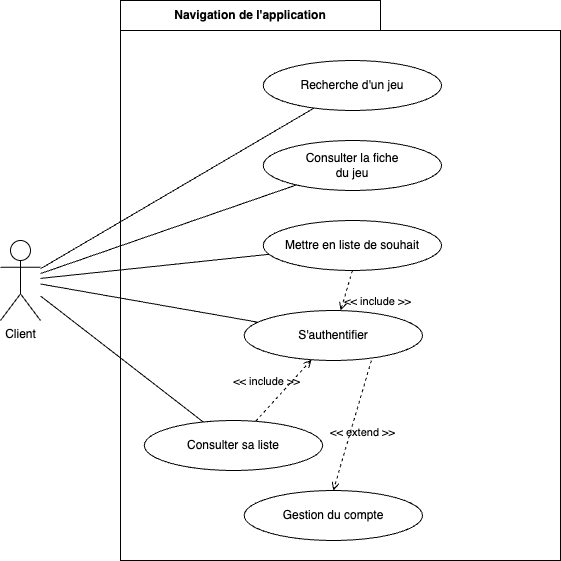

The diagram above was exported from draw.io. Its source (the exported page's mxGraphModel, read from the mxfile embedded in the PNG):
<mxGraphModel dx="984" dy="737" grid="1" gridSize="10" guides="1" tooltips="1" connect="1" arrows="1" fold="1" page="1" pageScale="1" pageWidth="827" pageHeight="1169" math="0" shadow="0">
  <root>
    <mxCell id="0" />
    <mxCell id="1" parent="0" />
    <mxCell id="jPgKIr4KKixWtRxVV7bm-1" value="Navigation de l'application" style="shape=folder;fontStyle=1;tabWidth=260;tabHeight=30;tabPosition=left;html=1;boundedLbl=1;labelInHeader=1;container=1;collapsible=0;whiteSpace=wrap;" parent="1" vertex="1">
      <mxGeometry x="160" y="40" width="440" height="560" as="geometry" />
    </mxCell>
    <mxCell id="jPgKIr4KKixWtRxVV7bm-2" value="" style="html=1;strokeColor=none;resizeWidth=1;resizeHeight=1;fillColor=none;part=1;connectable=0;allowArrows=0;deletable=0;whiteSpace=wrap;" parent="jPgKIr4KKixWtRxVV7bm-1" vertex="1">
      <mxGeometry width="439.99999999999994" height="392" relative="1" as="geometry">
        <mxPoint y="30" as="offset" />
      </mxGeometry>
    </mxCell>
    <mxCell id="um32eG7lykjbvD_2rxxO-8" value="Recherche d'un jeu" style="ellipse;html=1;whiteSpace=wrap;" parent="jPgKIr4KKixWtRxVV7bm-1" vertex="1">
      <mxGeometry x="142.70270270270268" y="60" width="178.3783783783784" height="50" as="geometry" />
    </mxCell>
    <mxCell id="um32eG7lykjbvD_2rxxO-9" value="Consulter la fiche&lt;br&gt;du jeu" style="ellipse;html=1;whiteSpace=wrap;" parent="jPgKIr4KKixWtRxVV7bm-1" vertex="1">
      <mxGeometry x="142.70270270270268" y="140" width="178.3783783783784" height="50" as="geometry" />
    </mxCell>
    <mxCell id="um32eG7lykjbvD_2rxxO-13" value="Mettre en liste de souhait" style="ellipse;html=1;whiteSpace=wrap;" parent="jPgKIr4KKixWtRxVV7bm-1" vertex="1">
      <mxGeometry x="142.70270270270268" y="220" width="178.3783783783784" height="50" as="geometry" />
    </mxCell>
    <mxCell id="um32eG7lykjbvD_2rxxO-14" value="S'authentifier" style="ellipse;html=1;whiteSpace=wrap;" parent="jPgKIr4KKixWtRxVV7bm-1" vertex="1">
      <mxGeometry x="123.67567567567568" y="310" width="178.3783783783784" height="50" as="geometry" />
    </mxCell>
    <mxCell id="um32eG7lykjbvD_2rxxO-36" value="&amp;lt;&amp;lt; include &amp;gt;&amp;gt;" style="endArrow=open;html=1;rounded=0;align=center;verticalAlign=bottom;dashed=1;endFill=0;labelBackgroundColor=none;exitX=0.5;exitY=1;exitDx=0;exitDy=0;" parent="jPgKIr4KKixWtRxVV7bm-1" source="um32eG7lykjbvD_2rxxO-13" target="um32eG7lykjbvD_2rxxO-14" edge="1">
      <mxGeometry x="0.5" y="35" relative="1" as="geometry">
        <mxPoint x="243.78378378378378" y="350" as="sourcePoint" />
        <mxPoint x="243.78378378378378" y="270" as="targetPoint" />
        <mxPoint as="offset" />
      </mxGeometry>
    </mxCell>
    <mxCell id="um32eG7lykjbvD_2rxxO-39" value="Consulter sa liste" style="ellipse;html=1;whiteSpace=wrap;" parent="jPgKIr4KKixWtRxVV7bm-1" vertex="1">
      <mxGeometry x="23.783783783783782" y="420" width="178.3783783783784" height="50" as="geometry" />
    </mxCell>
    <mxCell id="um32eG7lykjbvD_2rxxO-41" value="&amp;lt;&amp;lt; include &amp;gt;&amp;gt;" style="endArrow=open;html=1;rounded=0;align=center;verticalAlign=bottom;dashed=1;endFill=0;labelBackgroundColor=none;" parent="jPgKIr4KKixWtRxVV7bm-1" source="um32eG7lykjbvD_2rxxO-39" target="um32eG7lykjbvD_2rxxO-14" edge="1">
      <mxGeometry x="-0.2687" y="13" relative="1" as="geometry">
        <mxPoint x="497.0810810810811" y="333" as="sourcePoint" />
        <mxPoint x="332.97297297297297" y="541" as="targetPoint" />
        <mxPoint as="offset" />
      </mxGeometry>
    </mxCell>
    <mxCell id="um32eG7lykjbvD_2rxxO-42" value="Gestion du compte" style="ellipse;html=1;whiteSpace=wrap;" parent="jPgKIr4KKixWtRxVV7bm-1" vertex="1">
      <mxGeometry x="123.67567567567568" y="490" width="178.3783783783784" height="50" as="geometry" />
    </mxCell>
    <mxCell id="um32eG7lykjbvD_2rxxO-43" value="&amp;lt;&amp;lt; extend &amp;gt;&amp;gt;" style="endArrow=open;html=1;rounded=0;align=center;verticalAlign=bottom;dashed=1;endFill=0;labelBackgroundColor=none;exitX=0.713;exitY=1;exitDx=0;exitDy=0;exitPerimeter=0;entryX=0.5;entryY=0;entryDx=0;entryDy=0;" parent="jPgKIr4KKixWtRxVV7bm-1" source="um32eG7lykjbvD_2rxxO-14" target="um32eG7lykjbvD_2rxxO-42" edge="1">
      <mxGeometry x="0.1812" y="14" relative="1" as="geometry">
        <mxPoint x="117.72972972972973" y="576" as="sourcePoint" />
        <mxPoint x="368.64864864864865" y="610" as="targetPoint" />
        <mxPoint as="offset" />
      </mxGeometry>
    </mxCell>
    <mxCell id="um32eG7lykjbvD_2rxxO-1" value="Client" style="shape=umlActor;verticalLabelPosition=bottom;verticalAlign=top;html=1;outlineConnect=0;" parent="1" vertex="1">
      <mxGeometry x="40" y="280" width="40" height="80" as="geometry" />
    </mxCell>
    <mxCell id="um32eG7lykjbvD_2rxxO-19" value="" style="endArrow=none;html=1;rounded=0;" parent="1" source="um32eG7lykjbvD_2rxxO-1" target="um32eG7lykjbvD_2rxxO-14" edge="1">
      <mxGeometry width="50" height="50" relative="1" as="geometry">
        <mxPoint x="390" y="410" as="sourcePoint" />
        <mxPoint x="440" y="360" as="targetPoint" />
      </mxGeometry>
    </mxCell>
    <mxCell id="um32eG7lykjbvD_2rxxO-25" value="" style="endArrow=none;html=1;rounded=0;" parent="1" source="um32eG7lykjbvD_2rxxO-1" target="um32eG7lykjbvD_2rxxO-13" edge="1">
      <mxGeometry width="50" height="50" relative="1" as="geometry">
        <mxPoint x="390" y="380" as="sourcePoint" />
        <mxPoint x="440" y="330" as="targetPoint" />
      </mxGeometry>
    </mxCell>
    <mxCell id="um32eG7lykjbvD_2rxxO-26" value="" style="endArrow=none;html=1;rounded=0;" parent="1" source="um32eG7lykjbvD_2rxxO-1" target="um32eG7lykjbvD_2rxxO-9" edge="1">
      <mxGeometry width="50" height="50" relative="1" as="geometry">
        <mxPoint x="390" y="380" as="sourcePoint" />
        <mxPoint x="440" y="330" as="targetPoint" />
      </mxGeometry>
    </mxCell>
    <mxCell id="um32eG7lykjbvD_2rxxO-27" value="" style="endArrow=none;html=1;rounded=0;" parent="1" source="um32eG7lykjbvD_2rxxO-1" target="um32eG7lykjbvD_2rxxO-8" edge="1">
      <mxGeometry width="50" height="50" relative="1" as="geometry">
        <mxPoint x="390" y="380" as="sourcePoint" />
        <mxPoint x="440" y="330" as="targetPoint" />
      </mxGeometry>
    </mxCell>
    <mxCell id="um32eG7lykjbvD_2rxxO-40" value="" style="endArrow=none;html=1;rounded=0;" parent="1" source="um32eG7lykjbvD_2rxxO-1" target="um32eG7lykjbvD_2rxxO-39" edge="1">
      <mxGeometry width="50" height="50" relative="1" as="geometry">
        <mxPoint x="90" y="627" as="sourcePoint" />
        <mxPoint x="450" y="653" as="targetPoint" />
      </mxGeometry>
    </mxCell>
  </root>
</mxGraphModel>